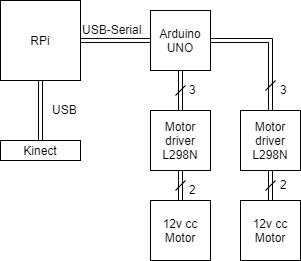

The diagram above was exported from draw.io. Its source (the exported page's mxGraphModel, read from the mxfile embedded in the PNG):
<mxGraphModel dx="840" dy="452" grid="1" gridSize="10" guides="1" tooltips="1" connect="1" arrows="1" fold="1" page="1" pageScale="1" pageWidth="827" pageHeight="1169" math="0" shadow="0">
  <root>
    <mxCell id="0" />
    <mxCell id="1" parent="0" />
    <mxCell id="imjkmtHSfVVmDx6ZT3Hs-9" value="" style="edgeStyle=orthogonalEdgeStyle;rounded=0;orthogonalLoop=1;jettySize=auto;html=1;shape=link;" edge="1" parent="1" source="imjkmtHSfVVmDx6ZT3Hs-1" target="imjkmtHSfVVmDx6ZT3Hs-3">
      <mxGeometry relative="1" as="geometry" />
    </mxCell>
    <mxCell id="imjkmtHSfVVmDx6ZT3Hs-10" value="" style="edgeStyle=orthogonalEdgeStyle;shape=link;rounded=0;orthogonalLoop=1;jettySize=auto;html=1;" edge="1" parent="1" source="imjkmtHSfVVmDx6ZT3Hs-1" target="imjkmtHSfVVmDx6ZT3Hs-2">
      <mxGeometry relative="1" as="geometry" />
    </mxCell>
    <mxCell id="imjkmtHSfVVmDx6ZT3Hs-1" value="RPi" style="whiteSpace=wrap;html=1;aspect=fixed;" vertex="1" parent="1">
      <mxGeometry x="30" y="80" width="80" height="80" as="geometry" />
    </mxCell>
    <mxCell id="imjkmtHSfVVmDx6ZT3Hs-11" value="" style="edgeStyle=orthogonalEdgeStyle;shape=link;rounded=0;orthogonalLoop=1;jettySize=auto;html=1;" edge="1" parent="1" source="imjkmtHSfVVmDx6ZT3Hs-2" target="imjkmtHSfVVmDx6ZT3Hs-4">
      <mxGeometry relative="1" as="geometry" />
    </mxCell>
    <mxCell id="imjkmtHSfVVmDx6ZT3Hs-13" style="edgeStyle=orthogonalEdgeStyle;shape=link;rounded=0;orthogonalLoop=1;jettySize=auto;html=1;exitX=1;exitY=0.5;exitDx=0;exitDy=0;entryX=0.5;entryY=0;entryDx=0;entryDy=0;" edge="1" parent="1" source="imjkmtHSfVVmDx6ZT3Hs-2" target="imjkmtHSfVVmDx6ZT3Hs-6">
      <mxGeometry relative="1" as="geometry" />
    </mxCell>
    <mxCell id="imjkmtHSfVVmDx6ZT3Hs-2" value="Arduino&lt;br&gt;UNO&lt;br&gt;" style="whiteSpace=wrap;html=1;aspect=fixed;" vertex="1" parent="1">
      <mxGeometry x="180" y="90" width="60" height="60" as="geometry" />
    </mxCell>
    <mxCell id="imjkmtHSfVVmDx6ZT3Hs-3" value="Kinect" style="rounded=0;whiteSpace=wrap;html=1;" vertex="1" parent="1">
      <mxGeometry x="30" y="220" width="80" height="20" as="geometry" />
    </mxCell>
    <mxCell id="imjkmtHSfVVmDx6ZT3Hs-12" value="" style="edgeStyle=orthogonalEdgeStyle;shape=link;rounded=0;orthogonalLoop=1;jettySize=auto;html=1;" edge="1" parent="1" source="imjkmtHSfVVmDx6ZT3Hs-4" target="imjkmtHSfVVmDx6ZT3Hs-7">
      <mxGeometry relative="1" as="geometry" />
    </mxCell>
    <mxCell id="imjkmtHSfVVmDx6ZT3Hs-4" value="Motor driver&lt;br&gt;L298N&lt;br&gt;" style="whiteSpace=wrap;html=1;aspect=fixed;" vertex="1" parent="1">
      <mxGeometry x="180" y="190" width="60" height="60" as="geometry" />
    </mxCell>
    <mxCell id="imjkmtHSfVVmDx6ZT3Hs-14" style="edgeStyle=orthogonalEdgeStyle;shape=link;rounded=0;orthogonalLoop=1;jettySize=auto;html=1;exitX=0.5;exitY=1;exitDx=0;exitDy=0;entryX=0.5;entryY=0;entryDx=0;entryDy=0;" edge="1" parent="1" source="imjkmtHSfVVmDx6ZT3Hs-6" target="imjkmtHSfVVmDx6ZT3Hs-8">
      <mxGeometry relative="1" as="geometry" />
    </mxCell>
    <mxCell id="imjkmtHSfVVmDx6ZT3Hs-6" value="Motor driver&lt;br&gt;L298N&lt;br&gt;" style="whiteSpace=wrap;html=1;aspect=fixed;" vertex="1" parent="1">
      <mxGeometry x="270" y="190" width="60" height="60" as="geometry" />
    </mxCell>
    <mxCell id="imjkmtHSfVVmDx6ZT3Hs-7" value="12v cc Motor&lt;br&gt;" style="whiteSpace=wrap;html=1;aspect=fixed;" vertex="1" parent="1">
      <mxGeometry x="180" y="280" width="60" height="60" as="geometry" />
    </mxCell>
    <mxCell id="imjkmtHSfVVmDx6ZT3Hs-8" value="12v cc Motor&lt;br&gt;" style="whiteSpace=wrap;html=1;aspect=fixed;" vertex="1" parent="1">
      <mxGeometry x="270" y="280" width="60" height="60" as="geometry" />
    </mxCell>
    <mxCell id="imjkmtHSfVVmDx6ZT3Hs-15" value="USB" style="text;html=1;resizable=0;points=[];autosize=1;align=left;verticalAlign=top;spacingTop=-4;" vertex="1" parent="1">
      <mxGeometry x="80" y="180" width="40" height="20" as="geometry" />
    </mxCell>
    <mxCell id="imjkmtHSfVVmDx6ZT3Hs-16" value="USB-Serial" style="text;html=1;resizable=0;points=[];autosize=1;align=left;verticalAlign=top;spacingTop=-4;" vertex="1" parent="1">
      <mxGeometry x="110" y="100" width="70" height="20" as="geometry" />
    </mxCell>
    <mxCell id="imjkmtHSfVVmDx6ZT3Hs-17" value="" style="endArrow=none;html=1;" edge="1" parent="1">
      <mxGeometry width="50" height="50" relative="1" as="geometry">
        <mxPoint x="295" y="170" as="sourcePoint" />
        <mxPoint x="305" y="160" as="targetPoint" />
      </mxGeometry>
    </mxCell>
    <mxCell id="imjkmtHSfVVmDx6ZT3Hs-18" value="" style="endArrow=none;html=1;" edge="1" parent="1">
      <mxGeometry width="50" height="50" relative="1" as="geometry">
        <mxPoint x="205" y="175" as="sourcePoint" />
        <mxPoint x="215" y="165" as="targetPoint" />
      </mxGeometry>
    </mxCell>
    <mxCell id="imjkmtHSfVVmDx6ZT3Hs-19" value="" style="endArrow=none;html=1;" edge="1" parent="1">
      <mxGeometry width="50" height="50" relative="1" as="geometry">
        <mxPoint x="205" y="270" as="sourcePoint" />
        <mxPoint x="215" y="260" as="targetPoint" />
      </mxGeometry>
    </mxCell>
    <mxCell id="imjkmtHSfVVmDx6ZT3Hs-20" value="" style="endArrow=none;html=1;" edge="1" parent="1">
      <mxGeometry width="50" height="50" relative="1" as="geometry">
        <mxPoint x="295" y="270" as="sourcePoint" />
        <mxPoint x="305" y="260" as="targetPoint" />
      </mxGeometry>
    </mxCell>
    <mxCell id="imjkmtHSfVVmDx6ZT3Hs-21" value="3" style="text;html=1;resizable=0;points=[];autosize=1;align=left;verticalAlign=top;spacingTop=-4;" vertex="1" parent="1">
      <mxGeometry x="217" y="160" width="20" height="20" as="geometry" />
    </mxCell>
    <mxCell id="imjkmtHSfVVmDx6ZT3Hs-22" value="3" style="text;html=1;resizable=0;points=[];autosize=1;align=left;verticalAlign=top;spacingTop=-4;" vertex="1" parent="1">
      <mxGeometry x="308" y="160" width="20" height="20" as="geometry" />
    </mxCell>
    <mxCell id="imjkmtHSfVVmDx6ZT3Hs-23" value="2" style="text;html=1;resizable=0;points=[];autosize=1;align=left;verticalAlign=top;spacingTop=-4;" vertex="1" parent="1">
      <mxGeometry x="217" y="260" width="20" height="20" as="geometry" />
    </mxCell>
    <mxCell id="imjkmtHSfVVmDx6ZT3Hs-24" value="2" style="text;html=1;resizable=0;points=[];autosize=1;align=left;verticalAlign=top;spacingTop=-4;" vertex="1" parent="1">
      <mxGeometry x="308" y="255" width="20" height="20" as="geometry" />
    </mxCell>
  </root>
</mxGraphModel>